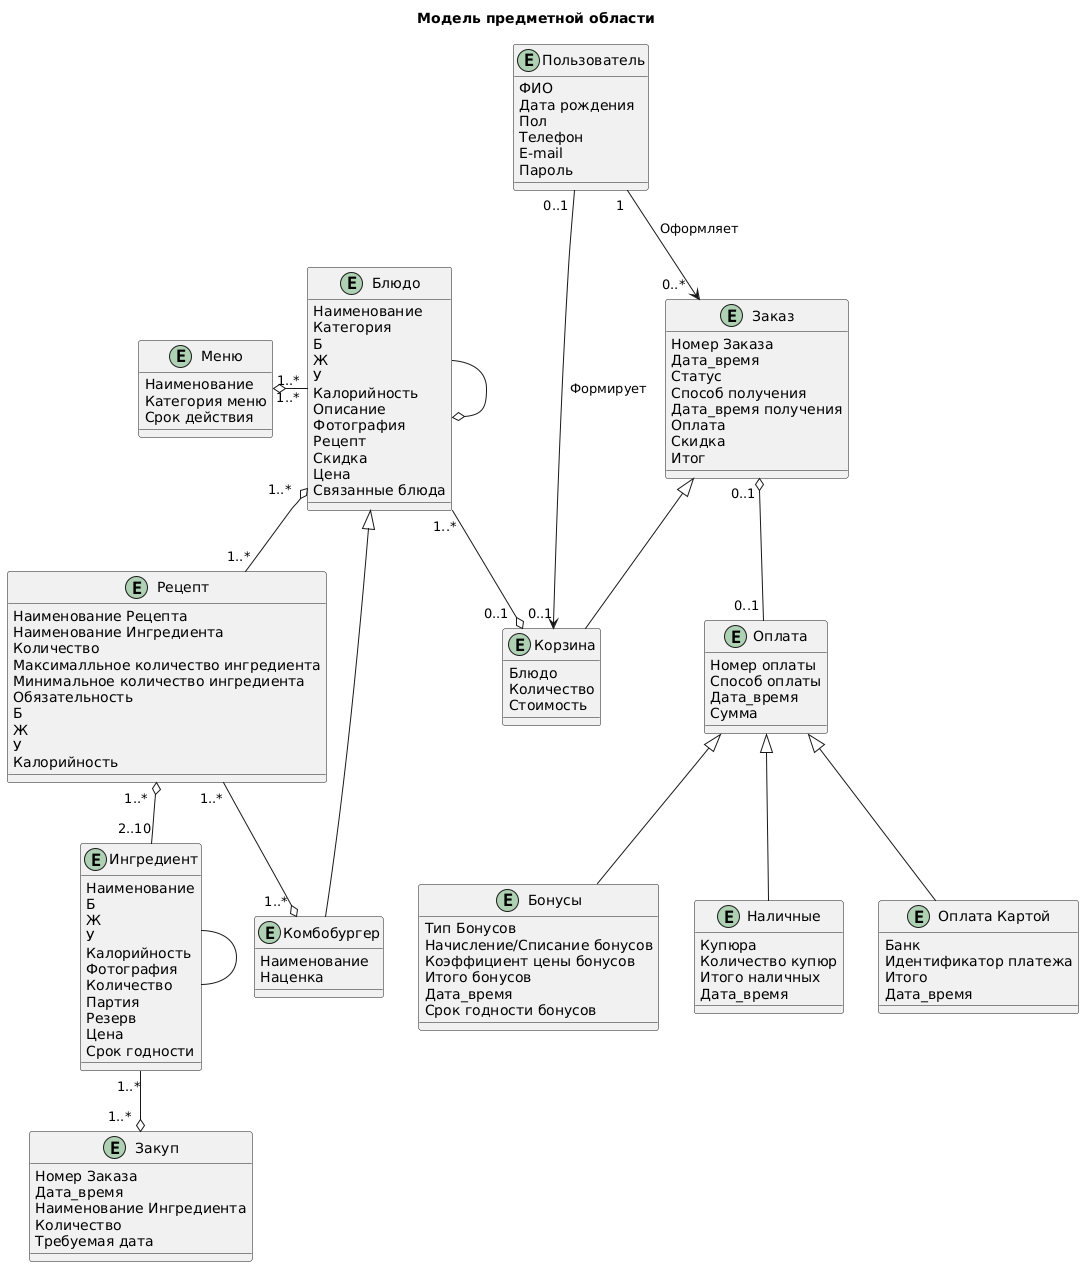

The diagram above was rendered by PlantUML. Its source (embedded in the PNG):
@startuml
title Модель предметной области

Entity Пользователь 
{
ФИО
Дата рождения
Пол
Телефон
E-mail
Пароль
}


Entity Меню {
Наименование
Категория меню
Срок действия
}

Entity Блюдо {
Наименование
Категория
Б
Ж
У
Калорийность
Описание
Фотография
Рецепт
Скидка
Цена
Связанные блюда
}

Entity Рецепт {
Наименование Рецепта
Наименование Ингредиента
Количество
Максималльное количество ингредиента
Минимальное количество ингредиента
Обязательность
Б
Ж
У
Калорийность

}

Entity Корзина {
Блюдо
Количество
Стоимость
}

Entity Комбобургер {
Наименование
Наценка
}

Entity Ингредиент {
Наименование
Б
Ж
У
Калорийность
Фотография
Количество
Партия
Резерв
Цена
Срок годности
}

Entity Закуп {
Номер Заказа
Дата_время
Наименование Ингредиента
Количество
Требуемая дата
}

Entity Заказ {
Номер Заказа
Дата_время
Статус
Способ получения
Дата_время получения
Оплата 
Скидка
Итог
}

Entity Оплата{
Номер оплаты
Способ оплаты
Дата_время
Сумма
}

Entity Бонусы{
Тип Бонусов
Начисление/Списание бонусов
Коэффициент цены бонусов
Итого бонусов
Дата_время
Срок годности бонусов
}

Entity Наличные{
Купюра
Количество купюр
Итого наличных
Дата_время
}

Entity "Оплата Картой"{
Банк
Идентификатор платежа
Итого
Дата_время
}


Пользователь "1  " -->  "0..*  " Заказ: Оформляет
Пользователь " 0..1 " -->  " 0..1" Корзина: Формирует

Заказ ^-- Корзина 
Заказ "0..1 " o-- "0..1 " Оплата 
Оплата ^-- Бонусы 
Оплата ^-- Наличные
Оплата ^-- "Оплата Картой"
Блюдо "1..*" --o " 0..1  " Корзина
Комбобургер --^ Блюдо
Меню "1..*" o- "1..*" Блюдо 
Рецепт "1..* "  --o "1..* " Комбобургер
Ингредиент -- Ингредиент
Блюдо --o Блюдо
Блюдо "1..*  "  o-- "1..*"  Рецепт
Рецепт "1..*  " o-- "2..10" Ингредиент
Ингредиент "1..*" --o "1..*  "Закуп
@enduml